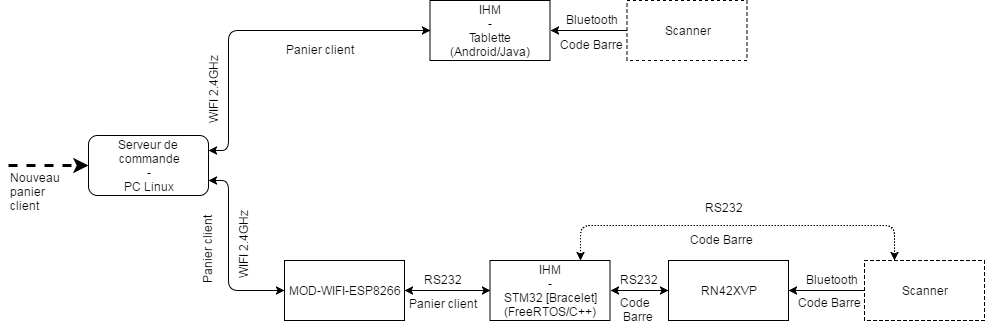

The diagram above was exported from draw.io. Its source (the exported page's mxGraphModel, read from the mxfile embedded in the PNG):
<mxGraphModel dx="1394" dy="792" grid="1" gridSize="10" guides="1" tooltips="1" connect="1" arrows="1" fold="1" page="1" pageScale="1" pageWidth="1169" pageHeight="827" math="0" shadow="0">
  <root>
    <mxCell id="0" />
    <mxCell id="1" parent="0" />
    <mxCell id="LP-8S1Ly4jVHWai6tJdo-1" value="Serveur de&amp;nbsp;&lt;br&gt;commande&lt;br&gt;-&lt;br&gt;PC Linux&lt;br&gt;" style="rounded=1;whiteSpace=wrap;html=1;" vertex="1" parent="1">
      <mxGeometry x="94" y="350" width="120" height="60" as="geometry" />
    </mxCell>
    <mxCell id="LP-8S1Ly4jVHWai6tJdo-2" value="" style="endArrow=classic;html=1;entryX=0;entryY=0.5;entryDx=0;entryDy=0;strokeWidth=3;dashed=1;" edge="1" parent="1" target="LP-8S1Ly4jVHWai6tJdo-1">
      <mxGeometry width="50" height="50" relative="1" as="geometry">
        <mxPoint x="14" y="380" as="sourcePoint" />
        <mxPoint x="34" y="350" as="targetPoint" />
      </mxGeometry>
    </mxCell>
    <mxCell id="LP-8S1Ly4jVHWai6tJdo-3" value="Nouveau&lt;br&gt;panier&lt;br&gt;client&lt;br&gt;" style="text;html=1;resizable=0;points=[];autosize=1;align=left;verticalAlign=top;spacingTop=-4;" vertex="1" parent="1">
      <mxGeometry x="14" y="383" width="70" height="40" as="geometry" />
    </mxCell>
    <mxCell id="LP-8S1Ly4jVHWai6tJdo-4" value="IHM&lt;br&gt;-&lt;br&gt;Tablette (Android/Java)&lt;br&gt;" style="rounded=0;whiteSpace=wrap;html=1;" vertex="1" parent="1">
      <mxGeometry x="435.5" y="215" width="120" height="60" as="geometry" />
    </mxCell>
    <mxCell id="LP-8S1Ly4jVHWai6tJdo-5" value="IHM&lt;br&gt;-&lt;br&gt;STM32 [Bracelet]&lt;br&gt;(FreeRTOS/C++)&lt;br&gt;" style="rounded=0;whiteSpace=wrap;html=1;" vertex="1" parent="1">
      <mxGeometry x="495.5" y="475" width="120" height="60" as="geometry" />
    </mxCell>
    <mxCell id="LP-8S1Ly4jVHWai6tJdo-8" value="" style="endArrow=classic;html=1;strokeWidth=1;entryX=0;entryY=0.5;entryDx=0;entryDy=0;exitX=1;exitY=0.25;exitDx=0;exitDy=0;edgeStyle=orthogonalEdgeStyle;startArrow=classic;startFill=1;" edge="1" parent="1" source="LP-8S1Ly4jVHWai6tJdo-1" target="LP-8S1Ly4jVHWai6tJdo-4">
      <mxGeometry width="50" height="50" relative="1" as="geometry">
        <mxPoint x="154" y="320" as="sourcePoint" />
        <mxPoint x="204" y="270" as="targetPoint" />
        <Array as="points">
          <mxPoint x="234" y="365" />
          <mxPoint x="234" y="245" />
        </Array>
      </mxGeometry>
    </mxCell>
    <mxCell id="LP-8S1Ly4jVHWai6tJdo-9" value="" style="endArrow=classic;html=1;strokeWidth=1;exitX=1;exitY=0.75;exitDx=0;exitDy=0;edgeStyle=orthogonalEdgeStyle;startArrow=classic;startFill=1;" edge="1" parent="1" source="LP-8S1Ly4jVHWai6tJdo-1">
      <mxGeometry width="50" height="50" relative="1" as="geometry">
        <mxPoint x="184" y="530" as="sourcePoint" />
        <mxPoint x="290" y="505" as="targetPoint" />
        <Array as="points">
          <mxPoint x="234" y="395" />
          <mxPoint x="234" y="505" />
        </Array>
      </mxGeometry>
    </mxCell>
    <mxCell id="LP-8S1Ly4jVHWai6tJdo-13" value="" style="endArrow=classic;html=1;strokeWidth=1;entryX=1;entryY=0.5;entryDx=0;entryDy=0;exitX=0;exitY=0.5;exitDx=0;exitDy=0;exitPerimeter=0;" edge="1" parent="1" target="LP-8S1Ly4jVHWai6tJdo-4">
      <mxGeometry width="50" height="50" relative="1" as="geometry">
        <mxPoint x="642.5" y="245" as="sourcePoint" />
        <mxPoint x="622.5" y="355" as="targetPoint" />
      </mxGeometry>
    </mxCell>
    <mxCell id="LP-8S1Ly4jVHWai6tJdo-15" value="Scanner" style="rounded=0;whiteSpace=wrap;html=1;dashed=1;" vertex="1" parent="1">
      <mxGeometry x="632.5" y="215" width="120" height="60" as="geometry" />
    </mxCell>
    <mxCell id="LP-8S1Ly4jVHWai6tJdo-16" value="Scanner" style="rounded=0;whiteSpace=wrap;html=1;dashed=1;" vertex="1" parent="1">
      <mxGeometry x="870" y="475" width="120" height="60" as="geometry" />
    </mxCell>
    <mxCell id="LP-8S1Ly4jVHWai6tJdo-17" value="RN42XVP" style="rounded=0;whiteSpace=wrap;html=1;" vertex="1" parent="1">
      <mxGeometry x="674" y="475" width="120" height="60" as="geometry" />
    </mxCell>
    <mxCell id="LP-8S1Ly4jVHWai6tJdo-18" value="" style="endArrow=classic;html=1;strokeWidth=1;exitX=0.75;exitY=0;exitDx=0;exitDy=0;entryX=0.25;entryY=0;entryDx=0;entryDy=0;edgeStyle=orthogonalEdgeStyle;dashed=1;dashPattern=1 2;startArrow=classic;startFill=1;" edge="1" parent="1" source="LP-8S1Ly4jVHWai6tJdo-5" target="LP-8S1Ly4jVHWai6tJdo-16">
      <mxGeometry width="50" height="50" relative="1" as="geometry">
        <mxPoint x="720" y="470" as="sourcePoint" />
        <mxPoint x="770" y="420" as="targetPoint" />
        <Array as="points">
          <mxPoint x="586" y="440" />
          <mxPoint x="900" y="440" />
        </Array>
      </mxGeometry>
    </mxCell>
    <mxCell id="LP-8S1Ly4jVHWai6tJdo-19" value="" style="endArrow=classic;html=1;strokeWidth=1;entryX=1;entryY=0.5;entryDx=0;entryDy=0;exitX=0;exitY=0.5;exitDx=0;exitDy=0;startArrow=classic;startFill=1;" edge="1" parent="1" source="LP-8S1Ly4jVHWai6tJdo-17" target="LP-8S1Ly4jVHWai6tJdo-5">
      <mxGeometry width="50" height="50" relative="1" as="geometry">
        <mxPoint x="540" y="640" as="sourcePoint" />
        <mxPoint x="590" y="590" as="targetPoint" />
      </mxGeometry>
    </mxCell>
    <mxCell id="LP-8S1Ly4jVHWai6tJdo-20" value="" style="endArrow=classic;html=1;strokeWidth=1;entryX=1;entryY=0.5;entryDx=0;entryDy=0;exitX=0;exitY=0.5;exitDx=0;exitDy=0;" edge="1" parent="1" source="LP-8S1Ly4jVHWai6tJdo-16" target="LP-8S1Ly4jVHWai6tJdo-17">
      <mxGeometry width="50" height="50" relative="1" as="geometry">
        <mxPoint x="780" y="600" as="sourcePoint" />
        <mxPoint x="830" y="550" as="targetPoint" />
      </mxGeometry>
    </mxCell>
    <mxCell id="LP-8S1Ly4jVHWai6tJdo-21" value="MOD-WIFI-ESP8266" style="rounded=0;whiteSpace=wrap;html=1;" vertex="1" parent="1">
      <mxGeometry x="290" y="475" width="120" height="60" as="geometry" />
    </mxCell>
    <mxCell id="LP-8S1Ly4jVHWai6tJdo-24" value="" style="endArrow=classic;html=1;strokeWidth=1;entryX=0;entryY=0.5;entryDx=0;entryDy=0;exitX=1;exitY=0.5;exitDx=0;exitDy=0;startArrow=classic;startFill=1;" edge="1" parent="1" source="LP-8S1Ly4jVHWai6tJdo-21" target="LP-8S1Ly4jVHWai6tJdo-5">
      <mxGeometry width="50" height="50" relative="1" as="geometry">
        <mxPoint x="400" y="650" as="sourcePoint" />
        <mxPoint x="450" y="600" as="targetPoint" />
      </mxGeometry>
    </mxCell>
    <mxCell id="LP-8S1Ly4jVHWai6tJdo-25" value="RS232" style="text;html=1;resizable=0;points=[];autosize=1;align=left;verticalAlign=top;spacingTop=-4;" vertex="1" parent="1">
      <mxGeometry x="709" y="413" width="50" height="20" as="geometry" />
    </mxCell>
    <mxCell id="LP-8S1Ly4jVHWai6tJdo-26" value="Bluetooth" style="text;html=1;resizable=0;points=[];autosize=1;align=left;verticalAlign=top;spacingTop=-4;" vertex="1" parent="1">
      <mxGeometry x="810" y="485" width="70" height="20" as="geometry" />
    </mxCell>
    <mxCell id="LP-8S1Ly4jVHWai6tJdo-27" value="RS232" style="text;html=1;resizable=0;points=[];autosize=1;align=left;verticalAlign=top;spacingTop=-4;" vertex="1" parent="1">
      <mxGeometry x="428" y="485" width="50" height="20" as="geometry" />
    </mxCell>
    <mxCell id="LP-8S1Ly4jVHWai6tJdo-28" value="RS232" style="text;html=1;resizable=0;points=[];autosize=1;align=left;verticalAlign=top;spacingTop=-4;" vertex="1" parent="1">
      <mxGeometry x="624" y="485" width="50" height="20" as="geometry" />
    </mxCell>
    <mxCell id="LP-8S1Ly4jVHWai6tJdo-29" value="WIFI 2.4GHz" style="text;html=1;resizable=0;points=[];autosize=1;align=left;verticalAlign=top;spacingTop=-4;flipH=0;flipV=1;direction=west;rotation=-90;" vertex="1" parent="1">
      <mxGeometry x="210" y="445" width="80" height="20" as="geometry" />
    </mxCell>
    <mxCell id="LP-8S1Ly4jVHWai6tJdo-30" value="WIFI 2.4GHz" style="text;html=1;resizable=0;points=[];autosize=1;align=left;verticalAlign=top;spacingTop=-4;flipH=0;flipV=1;direction=west;rotation=-90;" vertex="1" parent="1">
      <mxGeometry x="180" y="290" width="80" height="20" as="geometry" />
    </mxCell>
    <mxCell id="LP-8S1Ly4jVHWai6tJdo-31" value="Bluetooth" style="text;html=1;resizable=0;points=[];autosize=1;align=left;verticalAlign=top;spacingTop=-4;" vertex="1" parent="1">
      <mxGeometry x="570" y="225" width="70" height="20" as="geometry" />
    </mxCell>
    <mxCell id="LP-8S1Ly4jVHWai6tJdo-32" value="Panier client" style="text;html=1;resizable=0;points=[];autosize=1;align=left;verticalAlign=top;spacingTop=-4;" vertex="1" parent="1">
      <mxGeometry x="290" y="255" width="80" height="20" as="geometry" />
    </mxCell>
    <mxCell id="LP-8S1Ly4jVHWai6tJdo-33" value="Panier client" style="text;html=1;resizable=0;points=[];autosize=1;align=left;verticalAlign=top;spacingTop=-4;rotation=-90;" vertex="1" parent="1">
      <mxGeometry x="174" y="450" width="80" height="20" as="geometry" />
    </mxCell>
    <mxCell id="LP-8S1Ly4jVHWai6tJdo-34" value="Panier client" style="text;html=1;resizable=0;points=[];autosize=1;align=left;verticalAlign=top;spacingTop=-4;" vertex="1" parent="1">
      <mxGeometry x="413" y="509" width="80" height="20" as="geometry" />
    </mxCell>
    <mxCell id="LP-8S1Ly4jVHWai6tJdo-35" value="Code Barre" style="text;html=1;resizable=0;points=[];autosize=1;align=left;verticalAlign=top;spacingTop=-4;" vertex="1" parent="1">
      <mxGeometry x="564" y="250" width="80" height="20" as="geometry" />
    </mxCell>
    <mxCell id="LP-8S1Ly4jVHWai6tJdo-36" value="Code Barre&lt;br&gt;&lt;br&gt;" style="text;html=1;resizable=0;points=[];autosize=1;align=left;verticalAlign=top;spacingTop=-4;" vertex="1" parent="1">
      <mxGeometry x="694" y="445" width="80" height="30" as="geometry" />
    </mxCell>
    <mxCell id="LP-8S1Ly4jVHWai6tJdo-37" value="Code Barre" style="text;html=1;resizable=0;points=[];autosize=1;align=left;verticalAlign=top;spacingTop=-4;" vertex="1" parent="1">
      <mxGeometry x="802" y="508" width="80" height="20" as="geometry" />
    </mxCell>
    <mxCell id="LP-8S1Ly4jVHWai6tJdo-38" value="Code&lt;br&gt;&amp;nbsp;Barre" style="text;html=1;resizable=0;points=[];autosize=1;align=left;verticalAlign=top;spacingTop=-4;" vertex="1" parent="1">
      <mxGeometry x="624" y="508" width="50" height="30" as="geometry" />
    </mxCell>
  </root>
</mxGraphModel>